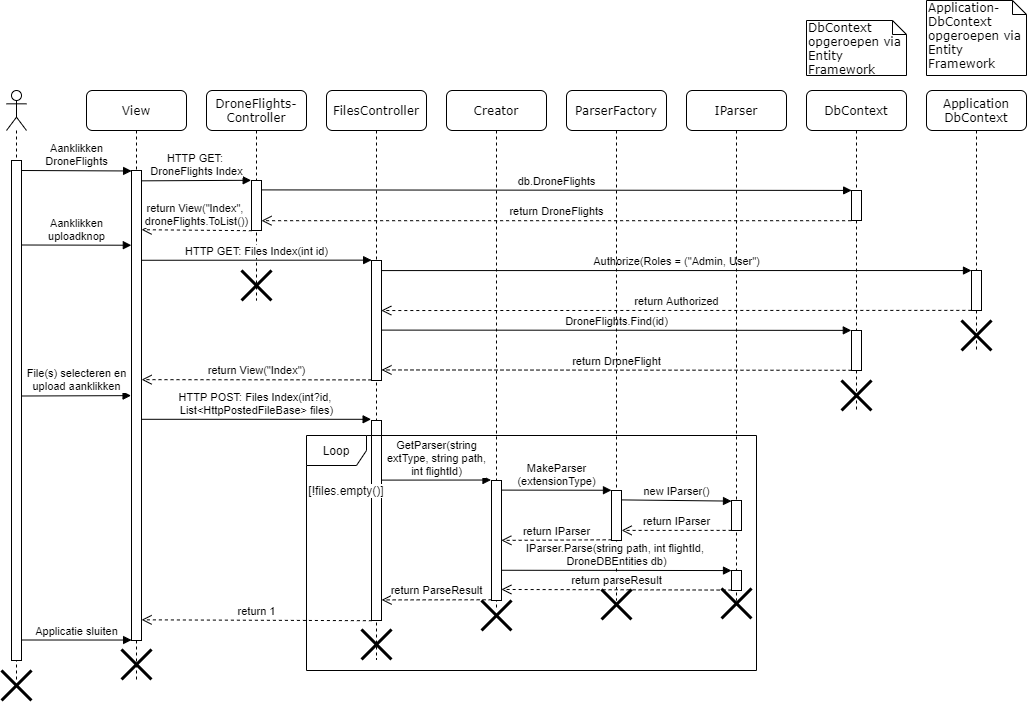

The diagram above was exported from draw.io. Its source (the exported page's mxGraphModel, read from the mxfile embedded in the PNG):
<mxGraphModel dx="868" dy="1332" grid="1" gridSize="10" guides="1" tooltips="1" connect="1" arrows="1" fold="1" page="1" pageScale="1" pageWidth="1100" pageHeight="850" background="#ffffff" math="0" shadow="0">
  <root>
    <mxCell id="0" />
    <mxCell id="1" parent="0" />
    <mxCell id="7baba1c4bc27f4b0-2" value="View" style="shape=umlLifeline;perimeter=lifelinePerimeter;whiteSpace=wrap;html=1;container=1;collapsible=0;recursiveResize=0;outlineConnect=0;rounded=1;shadow=0;comic=0;labelBackgroundColor=none;strokeWidth=1;fontFamily=Verdana;fontSize=12;align=center;" parent="1" vertex="1">
      <mxGeometry x="160" y="80" width="100" height="589" as="geometry" />
    </mxCell>
    <mxCell id="1eE0wIrxruVLvkr1MqfF-3" value="" style="html=1;points=[];perimeter=orthogonalPerimeter;" parent="7baba1c4bc27f4b0-2" vertex="1">
      <mxGeometry x="45" y="80" width="10" height="470" as="geometry" />
    </mxCell>
    <mxCell id="1eE0wIrxruVLvkr1MqfF-58" value="" style="shape=umlDestroy;whiteSpace=wrap;html=1;strokeWidth=3;" parent="7baba1c4bc27f4b0-2" vertex="1">
      <mxGeometry x="35" y="559" width="30" height="30" as="geometry" />
    </mxCell>
    <mxCell id="7baba1c4bc27f4b0-3" value="DroneFlights-&lt;br&gt;Controller" style="shape=umlLifeline;perimeter=lifelinePerimeter;whiteSpace=wrap;html=1;container=1;collapsible=0;recursiveResize=0;outlineConnect=0;rounded=1;shadow=0;comic=0;labelBackgroundColor=none;strokeWidth=1;fontFamily=Verdana;fontSize=12;align=center;" parent="1" vertex="1">
      <mxGeometry x="280" y="80" width="100" height="210" as="geometry" />
    </mxCell>
    <mxCell id="1eE0wIrxruVLvkr1MqfF-6" value="" style="html=1;points=[];perimeter=orthogonalPerimeter;" parent="7baba1c4bc27f4b0-3" vertex="1">
      <mxGeometry x="45" y="90" width="10" height="50" as="geometry" />
    </mxCell>
    <mxCell id="1eE0wIrxruVLvkr1MqfF-64" value="" style="shape=umlDestroy;whiteSpace=wrap;html=1;strokeWidth=3;" parent="7baba1c4bc27f4b0-3" vertex="1">
      <mxGeometry x="35" y="180" width="30" height="30" as="geometry" />
    </mxCell>
    <mxCell id="7baba1c4bc27f4b0-4" value="DbContext" style="shape=umlLifeline;perimeter=lifelinePerimeter;whiteSpace=wrap;html=1;container=1;collapsible=0;recursiveResize=0;outlineConnect=0;rounded=1;shadow=0;comic=0;labelBackgroundColor=none;strokeWidth=1;fontFamily=Verdana;fontSize=12;align=center;" parent="1" vertex="1">
      <mxGeometry x="880" y="80" width="100" height="320" as="geometry" />
    </mxCell>
    <mxCell id="1eE0wIrxruVLvkr1MqfF-8" value="" style="html=1;points=[];perimeter=orthogonalPerimeter;" parent="7baba1c4bc27f4b0-4" vertex="1">
      <mxGeometry x="45" y="100" width="10" height="30" as="geometry" />
    </mxCell>
    <mxCell id="1eE0wIrxruVLvkr1MqfF-22" value="" style="html=1;points=[];perimeter=orthogonalPerimeter;" parent="7baba1c4bc27f4b0-4" vertex="1">
      <mxGeometry x="45" y="240" width="10" height="40" as="geometry" />
    </mxCell>
    <mxCell id="1eE0wIrxruVLvkr1MqfF-63" value="" style="shape=umlDestroy;whiteSpace=wrap;html=1;strokeWidth=3;" parent="7baba1c4bc27f4b0-4" vertex="1">
      <mxGeometry x="35" y="290" width="30" height="30" as="geometry" />
    </mxCell>
    <mxCell id="7baba1c4bc27f4b0-5" value="Application&lt;br&gt;DbContext" style="shape=umlLifeline;perimeter=lifelinePerimeter;whiteSpace=wrap;html=1;container=1;collapsible=0;recursiveResize=0;outlineConnect=0;rounded=1;shadow=0;comic=0;labelBackgroundColor=none;strokeWidth=1;fontFamily=Verdana;fontSize=12;align=center;" parent="1" vertex="1">
      <mxGeometry x="1000" y="80" width="100" height="260" as="geometry" />
    </mxCell>
    <mxCell id="1eE0wIrxruVLvkr1MqfF-19" value="" style="html=1;points=[];perimeter=orthogonalPerimeter;" parent="7baba1c4bc27f4b0-5" vertex="1">
      <mxGeometry x="45" y="180" width="10" height="40" as="geometry" />
    </mxCell>
    <mxCell id="jmQmNPXl1bItdSg8l2lv-1" value="" style="shape=umlDestroy;whiteSpace=wrap;html=1;strokeWidth=3;" vertex="1" parent="7baba1c4bc27f4b0-5">
      <mxGeometry x="35" y="230" width="30" height="30" as="geometry" />
    </mxCell>
    <mxCell id="1eE0wIrxruVLvkr1MqfF-1" value="" style="shape=umlLifeline;participant=umlActor;perimeter=lifelinePerimeter;whiteSpace=wrap;html=1;container=1;collapsible=0;recursiveResize=0;verticalAlign=top;spacingTop=36;labelBackgroundColor=#ffffff;outlineConnect=0;" parent="1" vertex="1">
      <mxGeometry x="80" y="80" width="20" height="590" as="geometry" />
    </mxCell>
    <mxCell id="1eE0wIrxruVLvkr1MqfF-2" value="" style="html=1;points=[];perimeter=orthogonalPerimeter;" parent="1eE0wIrxruVLvkr1MqfF-1" vertex="1">
      <mxGeometry x="5" y="70" width="10" height="500" as="geometry" />
    </mxCell>
    <mxCell id="1eE0wIrxruVLvkr1MqfF-4" value="Aanklikken&lt;br&gt;DroneFlights" style="html=1;verticalAlign=bottom;endArrow=block;exitX=1.011;exitY=0.02;exitDx=0;exitDy=0;exitPerimeter=0;entryX=0.01;entryY=0.001;entryDx=0;entryDy=0;entryPerimeter=0;" parent="1" source="1eE0wIrxruVLvkr1MqfF-2" target="1eE0wIrxruVLvkr1MqfF-3" edge="1">
      <mxGeometry width="80" relative="1" as="geometry">
        <mxPoint x="100" y="160" as="sourcePoint" />
        <mxPoint x="180" y="160" as="targetPoint" />
      </mxGeometry>
    </mxCell>
    <mxCell id="1eE0wIrxruVLvkr1MqfF-5" value="HTTP GET: &lt;br&gt;DroneFlights Index" style="html=1;verticalAlign=bottom;endArrow=block;exitX=0.983;exitY=0.022;exitDx=0;exitDy=0;exitPerimeter=0;entryX=-0.033;entryY=-0.004;entryDx=0;entryDy=0;entryPerimeter=0;" parent="1" source="1eE0wIrxruVLvkr1MqfF-3" target="1eE0wIrxruVLvkr1MqfF-6" edge="1">
      <mxGeometry width="80" relative="1" as="geometry">
        <mxPoint x="217.07999999999998" y="170.00000000000006" as="sourcePoint" />
        <mxPoint x="290" y="170" as="targetPoint" />
      </mxGeometry>
    </mxCell>
    <mxCell id="1eE0wIrxruVLvkr1MqfF-7" value="DbContext opgeroepen via Entity Framework" style="shape=note;whiteSpace=wrap;html=1;size=14;verticalAlign=top;align=left;spacingTop=-6;rounded=0;shadow=0;comic=0;labelBackgroundColor=none;strokeWidth=1;fontFamily=Verdana;fontSize=12" parent="1" vertex="1">
      <mxGeometry x="880" y="10" width="100" height="55" as="geometry" />
    </mxCell>
    <mxCell id="1eE0wIrxruVLvkr1MqfF-9" value="db.DroneFlights" style="html=1;verticalAlign=bottom;endArrow=block;exitX=0.96;exitY=0.188;exitDx=0;exitDy=0;exitPerimeter=0;entryX=0.014;entryY=-0.002;entryDx=0;entryDy=0;entryPerimeter=0;" parent="1" source="1eE0wIrxruVLvkr1MqfF-6" target="1eE0wIrxruVLvkr1MqfF-8" edge="1">
      <mxGeometry width="80" relative="1" as="geometry">
        <mxPoint x="340" y="180" as="sourcePoint" />
        <mxPoint x="420" y="180" as="targetPoint" />
      </mxGeometry>
    </mxCell>
    <mxCell id="1eE0wIrxruVLvkr1MqfF-10" value="return DroneFlights" style="html=1;verticalAlign=bottom;endArrow=open;dashed=1;endSize=8;exitX=-0.04;exitY=1.007;exitDx=0;exitDy=0;exitPerimeter=0;entryX=1;entryY=0.804;entryDx=0;entryDy=0;entryPerimeter=0;" parent="1" source="1eE0wIrxruVLvkr1MqfF-8" target="1eE0wIrxruVLvkr1MqfF-6" edge="1">
      <mxGeometry relative="1" as="geometry">
        <mxPoint x="440" y="210" as="sourcePoint" />
        <mxPoint x="360" y="210" as="targetPoint" />
      </mxGeometry>
    </mxCell>
    <mxCell id="1eE0wIrxruVLvkr1MqfF-11" value="return View(&quot;Index&quot;, &lt;br&gt;droneFlights.ToList())" style="html=1;verticalAlign=bottom;endArrow=open;dashed=1;endSize=8;exitX=0.04;exitY=1.004;exitDx=0;exitDy=0;exitPerimeter=0;entryX=1.011;entryY=0.126;entryDx=0;entryDy=0;entryPerimeter=0;" parent="1" source="1eE0wIrxruVLvkr1MqfF-6" target="1eE0wIrxruVLvkr1MqfF-3" edge="1">
      <mxGeometry relative="1" as="geometry">
        <mxPoint x="310" y="220" as="sourcePoint" />
        <mxPoint x="230" y="220" as="targetPoint" />
      </mxGeometry>
    </mxCell>
    <mxCell id="1eE0wIrxruVLvkr1MqfF-12" value="Aanklikken&lt;br&gt;uploadknop" style="html=1;verticalAlign=bottom;endArrow=block;exitX=0.979;exitY=0.169;exitDx=0;exitDy=0;exitPerimeter=0;entryX=-0.017;entryY=0.159;entryDx=0;entryDy=0;entryPerimeter=0;" parent="1" source="1eE0wIrxruVLvkr1MqfF-2" target="1eE0wIrxruVLvkr1MqfF-3" edge="1">
      <mxGeometry width="80" relative="1" as="geometry">
        <mxPoint x="110" y="240" as="sourcePoint" />
        <mxPoint x="190" y="240" as="targetPoint" />
      </mxGeometry>
    </mxCell>
    <mxCell id="1eE0wIrxruVLvkr1MqfF-13" value="Application-DbContext opgeroepen via Entity Framework" style="shape=note;whiteSpace=wrap;html=1;size=14;verticalAlign=top;align=left;spacingTop=-6;rounded=0;shadow=0;comic=0;labelBackgroundColor=none;strokeWidth=1;fontFamily=Verdana;fontSize=12" parent="1" vertex="1">
      <mxGeometry x="1000" y="-10" width="100" height="75" as="geometry" />
    </mxCell>
    <mxCell id="1eE0wIrxruVLvkr1MqfF-14" value="FilesController" style="shape=umlLifeline;perimeter=lifelinePerimeter;whiteSpace=wrap;html=1;container=1;collapsible=0;recursiveResize=0;outlineConnect=0;rounded=1;shadow=0;comic=0;labelBackgroundColor=none;strokeWidth=1;fontFamily=Verdana;fontSize=12;align=center;" parent="1" vertex="1">
      <mxGeometry x="400" y="80" width="100" height="569" as="geometry" />
    </mxCell>
    <mxCell id="1eE0wIrxruVLvkr1MqfF-17" value="" style="html=1;points=[];perimeter=orthogonalPerimeter;" parent="1eE0wIrxruVLvkr1MqfF-14" vertex="1">
      <mxGeometry x="45" y="170" width="10" height="120" as="geometry" />
    </mxCell>
    <mxCell id="1eE0wIrxruVLvkr1MqfF-28" value="" style="html=1;points=[];perimeter=orthogonalPerimeter;" parent="1eE0wIrxruVLvkr1MqfF-14" vertex="1">
      <mxGeometry x="45" y="330" width="10" height="200" as="geometry" />
    </mxCell>
    <mxCell id="1eE0wIrxruVLvkr1MqfF-59" value="" style="shape=umlDestroy;whiteSpace=wrap;html=1;strokeWidth=3;" parent="1eE0wIrxruVLvkr1MqfF-14" vertex="1">
      <mxGeometry x="35" y="539" width="30" height="30" as="geometry" />
    </mxCell>
    <mxCell id="1eE0wIrxruVLvkr1MqfF-15" value="HTTP GET: Files Index(int id)" style="html=1;verticalAlign=bottom;endArrow=block;exitX=1.01;exitY=0.191;exitDx=0;exitDy=0;exitPerimeter=0;entryX=0.014;entryY=-0.003;entryDx=0;entryDy=0;entryPerimeter=0;" parent="1" source="1eE0wIrxruVLvkr1MqfF-3" target="1eE0wIrxruVLvkr1MqfF-17" edge="1">
      <mxGeometry width="80" relative="1" as="geometry">
        <mxPoint x="220" y="250" as="sourcePoint" />
        <mxPoint x="300" y="250" as="targetPoint" />
      </mxGeometry>
    </mxCell>
    <mxCell id="1eE0wIrxruVLvkr1MqfF-18" value="Authorize(Roles = (&quot;Admin, User&quot;)" style="html=1;verticalAlign=bottom;endArrow=block;exitX=1.048;exitY=0.084;exitDx=0;exitDy=0;exitPerimeter=0;entryX=0;entryY=0.001;entryDx=0;entryDy=0;entryPerimeter=0;" parent="1" source="1eE0wIrxruVLvkr1MqfF-17" target="1eE0wIrxruVLvkr1MqfF-19" edge="1">
      <mxGeometry width="80" relative="1" as="geometry">
        <mxPoint x="470" y="260" as="sourcePoint" />
        <mxPoint x="660" y="259" as="targetPoint" />
      </mxGeometry>
    </mxCell>
    <mxCell id="1eE0wIrxruVLvkr1MqfF-20" value="return Authorized" style="html=1;verticalAlign=bottom;endArrow=open;dashed=1;endSize=8;entryX=0.979;entryY=0.417;entryDx=0;entryDy=0;entryPerimeter=0;exitX=-0.017;exitY=0.997;exitDx=0;exitDy=0;exitPerimeter=0;" parent="1" source="1eE0wIrxruVLvkr1MqfF-19" target="1eE0wIrxruVLvkr1MqfF-17" edge="1">
      <mxGeometry relative="1" as="geometry">
        <mxPoint x="680" y="300" as="sourcePoint" />
        <mxPoint x="600" y="300" as="targetPoint" />
      </mxGeometry>
    </mxCell>
    <mxCell id="1eE0wIrxruVLvkr1MqfF-23" value="DroneFlights.Find(id)" style="html=1;verticalAlign=bottom;endArrow=block;exitX=1.011;exitY=0.58;exitDx=0;exitDy=0;exitPerimeter=0;entryX=-0.017;entryY=-0.003;entryDx=0;entryDy=0;entryPerimeter=0;" parent="1" source="1eE0wIrxruVLvkr1MqfF-17" target="1eE0wIrxruVLvkr1MqfF-22" edge="1">
      <mxGeometry width="80" relative="1" as="geometry">
        <mxPoint x="470" y="320" as="sourcePoint" />
        <mxPoint x="550" y="320" as="targetPoint" />
      </mxGeometry>
    </mxCell>
    <mxCell id="1eE0wIrxruVLvkr1MqfF-24" value="return DroneFlight" style="html=1;verticalAlign=bottom;endArrow=open;dashed=1;endSize=8;exitX=0;exitY=0.995;exitDx=0;exitDy=0;exitPerimeter=0;entryX=1;entryY=0.912;entryDx=0;entryDy=0;entryPerimeter=0;" parent="1" source="1eE0wIrxruVLvkr1MqfF-22" target="1eE0wIrxruVLvkr1MqfF-17" edge="1">
      <mxGeometry relative="1" as="geometry">
        <mxPoint x="550" y="360" as="sourcePoint" />
        <mxPoint x="470" y="360" as="targetPoint" />
      </mxGeometry>
    </mxCell>
    <mxCell id="1eE0wIrxruVLvkr1MqfF-25" value="return View(&quot;Index&quot;)" style="html=1;verticalAlign=bottom;endArrow=open;dashed=1;endSize=8;entryX=1.01;entryY=0.445;entryDx=0;entryDy=0;entryPerimeter=0;exitX=0;exitY=0.995;exitDx=0;exitDy=0;exitPerimeter=0;" parent="1" source="1eE0wIrxruVLvkr1MqfF-17" target="1eE0wIrxruVLvkr1MqfF-3" edge="1">
      <mxGeometry relative="1" as="geometry">
        <mxPoint x="440" y="370" as="sourcePoint" />
        <mxPoint x="360" y="370" as="targetPoint" />
      </mxGeometry>
    </mxCell>
    <mxCell id="1eE0wIrxruVLvkr1MqfF-26" value="File(s) selecteren en&lt;br&gt;upload aanklikken" style="html=1;verticalAlign=bottom;endArrow=block;entryX=-0.043;entryY=0.479;entryDx=0;entryDy=0;entryPerimeter=0;exitX=0.986;exitY=0.471;exitDx=0;exitDy=0;exitPerimeter=0;" parent="1" source="1eE0wIrxruVLvkr1MqfF-2" target="1eE0wIrxruVLvkr1MqfF-3" edge="1">
      <mxGeometry width="80" relative="1" as="geometry">
        <mxPoint x="100" y="400" as="sourcePoint" />
        <mxPoint x="180" y="400" as="targetPoint" />
      </mxGeometry>
    </mxCell>
    <mxCell id="1eE0wIrxruVLvkr1MqfF-27" value="HTTP POST: Files Index(int?id,&amp;nbsp;&lt;br&gt;List&amp;lt;HttpPostedFileBase&amp;gt; files)" style="html=1;verticalAlign=bottom;endArrow=block;entryX=-0.038;entryY=-0.006;entryDx=0;entryDy=0;entryPerimeter=0;" parent="1" source="1eE0wIrxruVLvkr1MqfF-3" target="1eE0wIrxruVLvkr1MqfF-28" edge="1">
      <mxGeometry width="80" relative="1" as="geometry">
        <mxPoint x="220" y="410" as="sourcePoint" />
        <mxPoint x="300" y="410" as="targetPoint" />
      </mxGeometry>
    </mxCell>
    <mxCell id="1eE0wIrxruVLvkr1MqfF-29" value="IParser" style="shape=umlLifeline;perimeter=lifelinePerimeter;whiteSpace=wrap;html=1;container=1;collapsible=0;recursiveResize=0;outlineConnect=0;rounded=1;shadow=0;comic=0;labelBackgroundColor=none;strokeWidth=1;fontFamily=Verdana;fontSize=12;align=center;" parent="1" vertex="1">
      <mxGeometry x="760" y="80" width="100" height="510" as="geometry" />
    </mxCell>
    <mxCell id="1eE0wIrxruVLvkr1MqfF-42" value="" style="html=1;points=[];perimeter=orthogonalPerimeter;" parent="1eE0wIrxruVLvkr1MqfF-29" vertex="1">
      <mxGeometry x="45" y="410" width="10" height="30" as="geometry" />
    </mxCell>
    <mxCell id="1eE0wIrxruVLvkr1MqfF-48" value="" style="html=1;points=[];perimeter=orthogonalPerimeter;" parent="1eE0wIrxruVLvkr1MqfF-29" vertex="1">
      <mxGeometry x="45" y="480" width="10" height="20" as="geometry" />
    </mxCell>
    <mxCell id="1eE0wIrxruVLvkr1MqfF-32" value="ParserFactory" style="shape=umlLifeline;perimeter=lifelinePerimeter;whiteSpace=wrap;html=1;container=1;collapsible=0;recursiveResize=0;outlineConnect=0;rounded=1;shadow=0;comic=0;labelBackgroundColor=none;strokeWidth=1;fontFamily=Verdana;fontSize=12;align=center;" parent="1" vertex="1">
      <mxGeometry x="640" y="80" width="100" height="510" as="geometry" />
    </mxCell>
    <mxCell id="1eE0wIrxruVLvkr1MqfF-40" value="" style="html=1;points=[];perimeter=orthogonalPerimeter;" parent="1eE0wIrxruVLvkr1MqfF-32" vertex="1">
      <mxGeometry x="45" y="400" width="10" height="50" as="geometry" />
    </mxCell>
    <mxCell id="1eE0wIrxruVLvkr1MqfF-35" value="Creator" style="shape=umlLifeline;perimeter=lifelinePerimeter;whiteSpace=wrap;html=1;container=1;collapsible=0;recursiveResize=0;outlineConnect=0;rounded=1;shadow=0;comic=0;labelBackgroundColor=none;strokeWidth=1;fontFamily=Verdana;fontSize=12;align=center;" parent="1" vertex="1">
      <mxGeometry x="520" y="80" width="100" height="520" as="geometry" />
    </mxCell>
    <mxCell id="1eE0wIrxruVLvkr1MqfF-38" value="" style="html=1;points=[];perimeter=orthogonalPerimeter;" parent="1eE0wIrxruVLvkr1MqfF-35" vertex="1">
      <mxGeometry x="45" y="390" width="10" height="120" as="geometry" />
    </mxCell>
    <mxCell id="1eE0wIrxruVLvkr1MqfF-39" value="GetParser(string&lt;br&gt;extType, string path,&lt;br&gt;int flightId)" style="html=1;verticalAlign=bottom;endArrow=block;exitX=0.983;exitY=0.298;exitDx=0;exitDy=0;exitPerimeter=0;entryX=-0.05;entryY=-0.004;entryDx=0;entryDy=0;entryPerimeter=0;" parent="1" source="1eE0wIrxruVLvkr1MqfF-28" target="1eE0wIrxruVLvkr1MqfF-38" edge="1">
      <mxGeometry width="80" relative="1" as="geometry">
        <mxPoint x="470" y="420" as="sourcePoint" />
        <mxPoint x="550" y="420" as="targetPoint" />
      </mxGeometry>
    </mxCell>
    <mxCell id="1eE0wIrxruVLvkr1MqfF-41" value="MakeParser&lt;br&gt;(extensionType)" style="html=1;verticalAlign=bottom;endArrow=block;exitX=1.016;exitY=0.08;exitDx=0;exitDy=0;exitPerimeter=0;entryX=-0.002;entryY=-0.005;entryDx=0;entryDy=0;entryPerimeter=0;" parent="1" source="1eE0wIrxruVLvkr1MqfF-38" target="1eE0wIrxruVLvkr1MqfF-40" edge="1">
      <mxGeometry width="80" relative="1" as="geometry">
        <mxPoint x="590" y="460" as="sourcePoint" />
        <mxPoint x="670" y="460" as="targetPoint" />
      </mxGeometry>
    </mxCell>
    <mxCell id="1eE0wIrxruVLvkr1MqfF-43" value="new IParser()" style="html=1;verticalAlign=bottom;endArrow=block;exitX=1;exitY=0.188;exitDx=0;exitDy=0;exitPerimeter=0;entryX=0;entryY=0.02;entryDx=0;entryDy=0;entryPerimeter=0;" parent="1" source="1eE0wIrxruVLvkr1MqfF-40" target="1eE0wIrxruVLvkr1MqfF-42" edge="1">
      <mxGeometry width="80" relative="1" as="geometry">
        <mxPoint x="710" y="470" as="sourcePoint" />
        <mxPoint x="790" y="470" as="targetPoint" />
      </mxGeometry>
    </mxCell>
    <mxCell id="1eE0wIrxruVLvkr1MqfF-44" value="return IParser" style="html=1;verticalAlign=bottom;endArrow=open;dashed=1;endSize=8;exitX=0.011;exitY=0.996;exitDx=0;exitDy=0;exitPerimeter=0;entryX=1.011;entryY=0.798;entryDx=0;entryDy=0;entryPerimeter=0;" parent="1" source="1eE0wIrxruVLvkr1MqfF-42" target="1eE0wIrxruVLvkr1MqfF-40" edge="1">
      <mxGeometry relative="1" as="geometry">
        <mxPoint x="800" y="500" as="sourcePoint" />
        <mxPoint x="720" y="500" as="targetPoint" />
      </mxGeometry>
    </mxCell>
    <mxCell id="1eE0wIrxruVLvkr1MqfF-45" value="return IParser" style="html=1;verticalAlign=bottom;endArrow=open;dashed=1;endSize=8;exitX=0.014;exitY=0.986;exitDx=0;exitDy=0;exitPerimeter=0;entryX=0.984;entryY=0.499;entryDx=0;entryDy=0;entryPerimeter=0;" parent="1" source="1eE0wIrxruVLvkr1MqfF-40" target="1eE0wIrxruVLvkr1MqfF-38" edge="1">
      <mxGeometry relative="1" as="geometry">
        <mxPoint x="670" y="510" as="sourcePoint" />
        <mxPoint x="590" y="510" as="targetPoint" />
      </mxGeometry>
    </mxCell>
    <mxCell id="1eE0wIrxruVLvkr1MqfF-47" value="IParser.Parse(string path, int flightId, &lt;br&gt;DroneDBEntities db)" style="html=1;verticalAlign=bottom;endArrow=block;exitX=1;exitY=0.748;exitDx=0;exitDy=0;exitPerimeter=0;entryX=0;entryY=0.003;entryDx=0;entryDy=0;entryPerimeter=0;" parent="1" source="1eE0wIrxruVLvkr1MqfF-38" target="1eE0wIrxruVLvkr1MqfF-48" edge="1">
      <mxGeometry width="80" relative="1" as="geometry">
        <mxPoint x="580" y="530" as="sourcePoint" />
        <mxPoint x="750" y="530" as="targetPoint" />
      </mxGeometry>
    </mxCell>
    <mxCell id="1eE0wIrxruVLvkr1MqfF-49" value="return parseResult" style="html=1;verticalAlign=bottom;endArrow=open;dashed=1;endSize=8;exitX=0.014;exitY=0.979;exitDx=0;exitDy=0;exitPerimeter=0;entryX=0.986;entryY=0.908;entryDx=0;entryDy=0;entryPerimeter=0;" parent="1" source="1eE0wIrxruVLvkr1MqfF-48" target="1eE0wIrxruVLvkr1MqfF-38" edge="1">
      <mxGeometry relative="1" as="geometry">
        <mxPoint x="730" y="560" as="sourcePoint" />
        <mxPoint x="650" y="560" as="targetPoint" />
      </mxGeometry>
    </mxCell>
    <mxCell id="1eE0wIrxruVLvkr1MqfF-50" value="return ParseResult" style="html=1;verticalAlign=bottom;endArrow=open;dashed=1;endSize=8;exitX=0.014;exitY=0.994;exitDx=0;exitDy=0;exitPerimeter=0;entryX=1.011;entryY=0.897;entryDx=0;entryDy=0;entryPerimeter=0;" parent="1" source="1eE0wIrxruVLvkr1MqfF-38" target="1eE0wIrxruVLvkr1MqfF-28" edge="1">
      <mxGeometry relative="1" as="geometry">
        <mxPoint x="550" y="570" as="sourcePoint" />
        <mxPoint x="470" y="570" as="targetPoint" />
      </mxGeometry>
    </mxCell>
    <mxCell id="1eE0wIrxruVLvkr1MqfF-53" value="Loop" style="shape=umlFrame;whiteSpace=wrap;html=1;" parent="1" vertex="1">
      <mxGeometry x="380" y="425" width="450" height="235" as="geometry" />
    </mxCell>
    <mxCell id="1eE0wIrxruVLvkr1MqfF-54" value="&lt;span style=&quot;background-color: rgb(255 , 255 , 255)&quot;&gt;[!files.empty()]&lt;/span&gt;" style="text;html=1;strokeColor=none;fillColor=none;align=center;verticalAlign=middle;whiteSpace=wrap;rounded=0;" parent="1" vertex="1">
      <mxGeometry x="400" y="470" width="40" height="20" as="geometry" />
    </mxCell>
    <mxCell id="1eE0wIrxruVLvkr1MqfF-55" value="return 1" style="html=1;verticalAlign=bottom;endArrow=open;dashed=1;endSize=8;exitX=0.04;exitY=1.001;exitDx=0;exitDy=0;exitPerimeter=0;entryX=1.01;entryY=0.956;entryDx=0;entryDy=0;entryPerimeter=0;" parent="1" source="1eE0wIrxruVLvkr1MqfF-28" target="1eE0wIrxruVLvkr1MqfF-3" edge="1">
      <mxGeometry relative="1" as="geometry">
        <mxPoint x="430" y="610" as="sourcePoint" />
        <mxPoint x="350" y="610" as="targetPoint" />
      </mxGeometry>
    </mxCell>
    <mxCell id="1eE0wIrxruVLvkr1MqfF-56" value="Applicatie sluiten" style="html=1;verticalAlign=bottom;endArrow=block;exitX=1.01;exitY=0.959;exitDx=0;exitDy=0;exitPerimeter=0;entryX=0.01;entryY=0.999;entryDx=0;entryDy=0;entryPerimeter=0;" parent="1" source="1eE0wIrxruVLvkr1MqfF-2" target="1eE0wIrxruVLvkr1MqfF-3" edge="1">
      <mxGeometry width="80" relative="1" as="geometry">
        <mxPoint x="100" y="630" as="sourcePoint" />
        <mxPoint x="180" y="630" as="targetPoint" />
      </mxGeometry>
    </mxCell>
    <mxCell id="1eE0wIrxruVLvkr1MqfF-57" value="" style="shape=umlDestroy;whiteSpace=wrap;html=1;strokeWidth=3;" parent="1" vertex="1">
      <mxGeometry x="75" y="660" width="30" height="30" as="geometry" />
    </mxCell>
    <mxCell id="1eE0wIrxruVLvkr1MqfF-60" value="" style="shape=umlDestroy;whiteSpace=wrap;html=1;strokeWidth=3;" parent="1" vertex="1">
      <mxGeometry x="555" y="590" width="30" height="30" as="geometry" />
    </mxCell>
    <mxCell id="1eE0wIrxruVLvkr1MqfF-61" value="" style="shape=umlDestroy;whiteSpace=wrap;html=1;strokeWidth=3;" parent="1" vertex="1">
      <mxGeometry x="675" y="579" width="30" height="30" as="geometry" />
    </mxCell>
    <mxCell id="1eE0wIrxruVLvkr1MqfF-62" value="" style="shape=umlDestroy;whiteSpace=wrap;html=1;strokeWidth=3;" parent="1" vertex="1">
      <mxGeometry x="795" y="578" width="30" height="30" as="geometry" />
    </mxCell>
  </root>
</mxGraphModel>